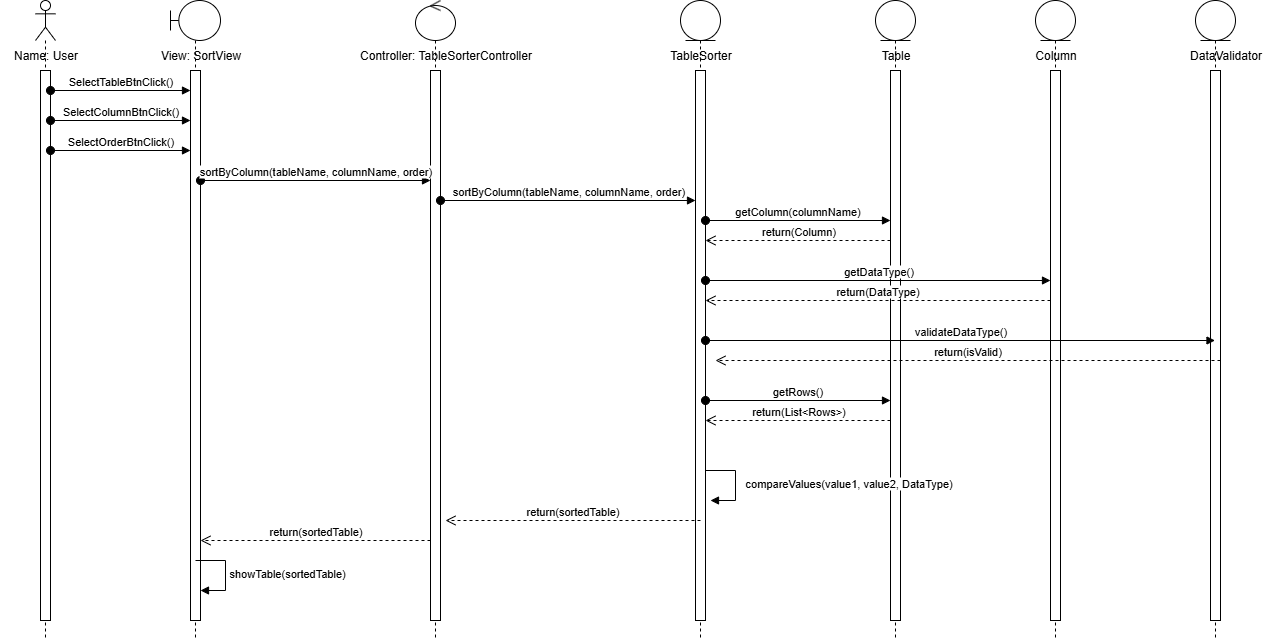

The diagram above was exported from draw.io. Its source (the exported page's mxGraphModel, read from the mxfile embedded in the PNG):
<mxGraphModel dx="1042" dy="604" grid="1" gridSize="10" guides="1" tooltips="1" connect="1" arrows="1" fold="1" page="1" pageScale="1" pageWidth="2000" pageHeight="1500" math="0" shadow="0">
  <root>
    <mxCell id="0" />
    <mxCell id="1" parent="0" />
    <mxCell id="cM5Y1vbqAov1lgVmWuJd-1" value="" style="shape=umlLifeline;perimeter=lifelinePerimeter;whiteSpace=wrap;html=1;container=1;dropTarget=0;collapsible=0;recursiveResize=0;outlineConnect=0;portConstraint=eastwest;newEdgeStyle={&quot;curved&quot;:0,&quot;rounded&quot;:0};participant=umlEntity;" vertex="1" parent="1">
      <mxGeometry x="765" y="80" width="40" height="640" as="geometry" />
    </mxCell>
    <mxCell id="cM5Y1vbqAov1lgVmWuJd-2" value="" style="html=1;points=[[0,0,0,0,5],[0,1,0,0,-5],[1,0,0,0,5],[1,1,0,0,-5]];perimeter=orthogonalPerimeter;outlineConnect=0;targetShapes=umlLifeline;portConstraint=eastwest;newEdgeStyle={&quot;curved&quot;:0,&quot;rounded&quot;:0};" vertex="1" parent="cM5Y1vbqAov1lgVmWuJd-1">
      <mxGeometry x="15" y="70" width="10" height="550" as="geometry" />
    </mxCell>
    <mxCell id="7rkQe6HMI5E_tHWgXjKl-2" value="" style="shape=umlLifeline;perimeter=lifelinePerimeter;whiteSpace=wrap;html=1;container=1;dropTarget=0;collapsible=0;recursiveResize=0;outlineConnect=0;portConstraint=eastwest;newEdgeStyle={&quot;curved&quot;:0,&quot;rounded&quot;:0};participant=umlActor;" parent="1" vertex="1">
      <mxGeometry x="120" y="80" width="20" height="640" as="geometry" />
    </mxCell>
    <mxCell id="7rkQe6HMI5E_tHWgXjKl-4" value="" style="html=1;points=[[0,0,0,0,5],[0,1,0,0,-5],[1,0,0,0,5],[1,1,0,0,-5]];perimeter=orthogonalPerimeter;outlineConnect=0;targetShapes=umlLifeline;portConstraint=eastwest;newEdgeStyle={&quot;curved&quot;:0,&quot;rounded&quot;:0};" parent="7rkQe6HMI5E_tHWgXjKl-2" vertex="1">
      <mxGeometry x="5" y="70" width="10" height="550" as="geometry" />
    </mxCell>
    <mxCell id="7rkQe6HMI5E_tHWgXjKl-3" value="Name: User" style="text;html=1;align=center;verticalAlign=middle;resizable=0;points=[];autosize=1;strokeColor=none;fillColor=none;" parent="1" vertex="1">
      <mxGeometry x="85" y="120" width="90" height="30" as="geometry" />
    </mxCell>
    <mxCell id="7rkQe6HMI5E_tHWgXjKl-5" value="SelectTableBtnClick()" style="html=1;verticalAlign=bottom;startArrow=oval;startFill=1;endArrow=block;startSize=8;curved=0;rounded=0;" parent="1" edge="1">
      <mxGeometry width="60" relative="1" as="geometry">
        <mxPoint x="135" y="170" as="sourcePoint" />
        <mxPoint x="275" y="170" as="targetPoint" />
      </mxGeometry>
    </mxCell>
    <mxCell id="7rkQe6HMI5E_tHWgXjKl-6" value="SelectColumnBtnClick()" style="html=1;verticalAlign=bottom;startArrow=oval;startFill=1;endArrow=block;startSize=8;curved=0;rounded=0;" parent="1" edge="1">
      <mxGeometry width="60" relative="1" as="geometry">
        <mxPoint x="135" y="200" as="sourcePoint" />
        <mxPoint x="275" y="200" as="targetPoint" />
      </mxGeometry>
    </mxCell>
    <mxCell id="7rkQe6HMI5E_tHWgXjKl-7" value="" style="shape=umlLifeline;perimeter=lifelinePerimeter;whiteSpace=wrap;html=1;container=1;dropTarget=0;collapsible=0;recursiveResize=0;outlineConnect=0;portConstraint=eastwest;newEdgeStyle={&quot;curved&quot;:0,&quot;rounded&quot;:0};participant=umlBoundary;" parent="1" vertex="1">
      <mxGeometry x="255" y="80" width="50" height="640" as="geometry" />
    </mxCell>
    <mxCell id="7rkQe6HMI5E_tHWgXjKl-8" value="" style="html=1;points=[[0,0,0,0,5],[0,1,0,0,-5],[1,0,0,0,5],[1,1,0,0,-5]];perimeter=orthogonalPerimeter;outlineConnect=0;targetShapes=umlLifeline;portConstraint=eastwest;newEdgeStyle={&quot;curved&quot;:0,&quot;rounded&quot;:0};" parent="7rkQe6HMI5E_tHWgXjKl-7" vertex="1">
      <mxGeometry x="20" y="70" width="10" height="550" as="geometry" />
    </mxCell>
    <mxCell id="7rkQe6HMI5E_tHWgXjKl-9" value="View: SortView" style="text;html=1;align=center;verticalAlign=middle;resizable=0;points=[];autosize=1;strokeColor=none;fillColor=none;" parent="1" vertex="1">
      <mxGeometry x="235" y="120" width="100" height="30" as="geometry" />
    </mxCell>
    <mxCell id="7rkQe6HMI5E_tHWgXjKl-10" value="SelectOrderBtnClick()" style="html=1;verticalAlign=bottom;startArrow=oval;startFill=1;endArrow=block;startSize=8;curved=0;rounded=0;" parent="1" edge="1">
      <mxGeometry width="60" relative="1" as="geometry">
        <mxPoint x="135" y="230" as="sourcePoint" />
        <mxPoint x="275" y="230" as="targetPoint" />
      </mxGeometry>
    </mxCell>
    <mxCell id="7rkQe6HMI5E_tHWgXjKl-11" value="" style="shape=umlLifeline;perimeter=lifelinePerimeter;whiteSpace=wrap;html=1;container=1;dropTarget=0;collapsible=0;recursiveResize=0;outlineConnect=0;portConstraint=eastwest;newEdgeStyle={&quot;curved&quot;:0,&quot;rounded&quot;:0};participant=umlControl;" parent="1" vertex="1">
      <mxGeometry x="500" y="80" width="40" height="640" as="geometry" />
    </mxCell>
    <mxCell id="7rkQe6HMI5E_tHWgXjKl-12" value="" style="html=1;points=[[0,0,0,0,5],[0,1,0,0,-5],[1,0,0,0,5],[1,1,0,0,-5]];perimeter=orthogonalPerimeter;outlineConnect=0;targetShapes=umlLifeline;portConstraint=eastwest;newEdgeStyle={&quot;curved&quot;:0,&quot;rounded&quot;:0};" parent="7rkQe6HMI5E_tHWgXjKl-11" vertex="1">
      <mxGeometry x="15" y="70" width="10" height="550" as="geometry" />
    </mxCell>
    <mxCell id="7rkQe6HMI5E_tHWgXjKl-13" value="Controller: TableSorterController" style="text;html=1;align=center;verticalAlign=middle;resizable=0;points=[];autosize=1;strokeColor=none;fillColor=none;" parent="1" vertex="1">
      <mxGeometry x="430" y="120" width="200" height="30" as="geometry" />
    </mxCell>
    <mxCell id="7rkQe6HMI5E_tHWgXjKl-14" value="sortByColumn(tableName, columnName, order)" style="html=1;verticalAlign=bottom;startArrow=oval;startFill=1;endArrow=block;startSize=8;curved=0;rounded=0;" parent="1" edge="1">
      <mxGeometry width="60" relative="1" as="geometry">
        <mxPoint x="285" y="260" as="sourcePoint" />
        <mxPoint x="515" y="260" as="targetPoint" />
      </mxGeometry>
    </mxCell>
    <mxCell id="7rkQe6HMI5E_tHWgXjKl-15" value="" style="shape=umlLifeline;perimeter=lifelinePerimeter;whiteSpace=wrap;html=1;container=1;dropTarget=0;collapsible=0;recursiveResize=0;outlineConnect=0;portConstraint=eastwest;newEdgeStyle={&quot;curved&quot;:0,&quot;rounded&quot;:0};participant=umlEntity;" parent="1" vertex="1">
      <mxGeometry x="960" y="80" width="40" height="640" as="geometry" />
    </mxCell>
    <mxCell id="7rkQe6HMI5E_tHWgXjKl-16" value="" style="html=1;points=[[0,0,0,0,5],[0,1,0,0,-5],[1,0,0,0,5],[1,1,0,0,-5]];perimeter=orthogonalPerimeter;outlineConnect=0;targetShapes=umlLifeline;portConstraint=eastwest;newEdgeStyle={&quot;curved&quot;:0,&quot;rounded&quot;:0};" parent="7rkQe6HMI5E_tHWgXjKl-15" vertex="1">
      <mxGeometry x="15" y="70" width="10" height="550" as="geometry" />
    </mxCell>
    <mxCell id="7rkQe6HMI5E_tHWgXjKl-17" value="TableSorter" style="text;html=1;align=center;verticalAlign=middle;resizable=0;points=[];autosize=1;strokeColor=none;fillColor=none;" parent="1" vertex="1">
      <mxGeometry x="745" y="120" width="80" height="30" as="geometry" />
    </mxCell>
    <mxCell id="7rkQe6HMI5E_tHWgXjKl-18" value="sortByColumn(tableName, columnName, order)" style="html=1;verticalAlign=bottom;startArrow=oval;startFill=1;endArrow=block;startSize=8;curved=0;rounded=0;" parent="1" edge="1">
      <mxGeometry width="60" relative="1" as="geometry">
        <mxPoint x="525" y="280" as="sourcePoint" />
        <mxPoint x="780" y="280" as="targetPoint" />
      </mxGeometry>
    </mxCell>
    <mxCell id="7rkQe6HMI5E_tHWgXjKl-21" value="Table" style="text;html=1;align=center;verticalAlign=middle;resizable=0;points=[];autosize=1;strokeColor=none;fillColor=none;" parent="1" vertex="1">
      <mxGeometry x="955" y="120" width="50" height="30" as="geometry" />
    </mxCell>
    <mxCell id="7rkQe6HMI5E_tHWgXjKl-22" value="getColumn(columnName)" style="html=1;verticalAlign=bottom;startArrow=oval;startFill=1;endArrow=block;startSize=8;curved=0;rounded=0;" parent="1" edge="1">
      <mxGeometry width="60" relative="1" as="geometry">
        <mxPoint x="790" y="300" as="sourcePoint" />
        <mxPoint x="974.9999999999998" y="300" as="targetPoint" />
      </mxGeometry>
    </mxCell>
    <mxCell id="7rkQe6HMI5E_tHWgXjKl-23" value="return(Column)" style="html=1;verticalAlign=bottom;endArrow=open;dashed=1;endSize=8;curved=0;rounded=0;" parent="1" edge="1">
      <mxGeometry relative="1" as="geometry">
        <mxPoint x="974.9999999999998" y="320" as="sourcePoint" />
        <mxPoint x="790" y="320" as="targetPoint" />
      </mxGeometry>
    </mxCell>
    <mxCell id="7rkQe6HMI5E_tHWgXjKl-24" value="" style="shape=umlLifeline;perimeter=lifelinePerimeter;whiteSpace=wrap;html=1;container=1;dropTarget=0;collapsible=0;recursiveResize=0;outlineConnect=0;portConstraint=eastwest;newEdgeStyle={&quot;curved&quot;:0,&quot;rounded&quot;:0};participant=umlEntity;" parent="1" vertex="1">
      <mxGeometry x="1120" y="80" width="40" height="640" as="geometry" />
    </mxCell>
    <mxCell id="7rkQe6HMI5E_tHWgXjKl-25" value="" style="html=1;points=[[0,0,0,0,5],[0,1,0,0,-5],[1,0,0,0,5],[1,1,0,0,-5]];perimeter=orthogonalPerimeter;outlineConnect=0;targetShapes=umlLifeline;portConstraint=eastwest;newEdgeStyle={&quot;curved&quot;:0,&quot;rounded&quot;:0};" parent="7rkQe6HMI5E_tHWgXjKl-24" vertex="1">
      <mxGeometry x="15" y="70" width="10" height="550" as="geometry" />
    </mxCell>
    <mxCell id="7rkQe6HMI5E_tHWgXjKl-27" value="Column" style="text;html=1;align=center;verticalAlign=middle;resizable=0;points=[];autosize=1;strokeColor=none;fillColor=none;" parent="1" vertex="1">
      <mxGeometry x="1110" y="120" width="60" height="30" as="geometry" />
    </mxCell>
    <mxCell id="7rkQe6HMI5E_tHWgXjKl-28" value="" style="shape=umlLifeline;perimeter=lifelinePerimeter;whiteSpace=wrap;html=1;container=1;dropTarget=0;collapsible=0;recursiveResize=0;outlineConnect=0;portConstraint=eastwest;newEdgeStyle={&quot;curved&quot;:0,&quot;rounded&quot;:0};participant=umlEntity;" parent="1" vertex="1">
      <mxGeometry x="1280" y="80" width="40" height="640" as="geometry" />
    </mxCell>
    <mxCell id="7rkQe6HMI5E_tHWgXjKl-29" value="" style="html=1;points=[[0,0,0,0,5],[0,1,0,0,-5],[1,0,0,0,5],[1,1,0,0,-5]];perimeter=orthogonalPerimeter;outlineConnect=0;targetShapes=umlLifeline;portConstraint=eastwest;newEdgeStyle={&quot;curved&quot;:0,&quot;rounded&quot;:0};" parent="7rkQe6HMI5E_tHWgXjKl-28" vertex="1">
      <mxGeometry x="15" y="70" width="10" height="550" as="geometry" />
    </mxCell>
    <mxCell id="7rkQe6HMI5E_tHWgXjKl-30" value="DataValidator" style="text;html=1;align=center;verticalAlign=middle;resizable=0;points=[];autosize=1;strokeColor=none;fillColor=none;" parent="1" vertex="1">
      <mxGeometry x="1260" y="120" width="100" height="30" as="geometry" />
    </mxCell>
    <mxCell id="jhIiHvQhhkKyWY4kOMCK-1" value="getDataType()" style="html=1;verticalAlign=bottom;startArrow=oval;startFill=1;endArrow=block;startSize=8;curved=0;rounded=0;" parent="1" edge="1">
      <mxGeometry width="60" relative="1" as="geometry">
        <mxPoint x="790" y="360" as="sourcePoint" />
        <mxPoint x="1134.9999999999998" y="360" as="targetPoint" />
      </mxGeometry>
    </mxCell>
    <mxCell id="jhIiHvQhhkKyWY4kOMCK-2" value="return(DataType)" style="html=1;verticalAlign=bottom;endArrow=open;dashed=1;endSize=8;curved=0;rounded=0;" parent="1" edge="1">
      <mxGeometry relative="1" as="geometry">
        <mxPoint x="1134.9999999999998" y="380" as="sourcePoint" />
        <mxPoint x="790" y="380" as="targetPoint" />
      </mxGeometry>
    </mxCell>
    <mxCell id="6DmDsTl4xBP0M7pKJ3Tr-2" value="validateDataType()" style="html=1;verticalAlign=bottom;startArrow=oval;startFill=1;endArrow=block;startSize=8;curved=0;rounded=0;" parent="1" edge="1">
      <mxGeometry width="60" relative="1" as="geometry">
        <mxPoint x="790" y="420" as="sourcePoint" />
        <mxPoint x="1299.5" y="420" as="targetPoint" />
      </mxGeometry>
    </mxCell>
    <mxCell id="6DmDsTl4xBP0M7pKJ3Tr-3" value="return(isValid)" style="html=1;verticalAlign=bottom;endArrow=open;dashed=1;endSize=8;curved=0;rounded=0;" parent="1" edge="1">
      <mxGeometry relative="1" as="geometry">
        <mxPoint x="1305" y="440" as="sourcePoint" />
        <mxPoint x="800" y="440" as="targetPoint" />
      </mxGeometry>
    </mxCell>
    <mxCell id="6DmDsTl4xBP0M7pKJ3Tr-4" value="getRows()" style="html=1;verticalAlign=bottom;startArrow=oval;startFill=1;endArrow=block;startSize=8;curved=0;rounded=0;" parent="1" edge="1">
      <mxGeometry width="60" relative="1" as="geometry">
        <mxPoint x="790" y="480" as="sourcePoint" />
        <mxPoint x="974.9999999999998" y="480" as="targetPoint" />
      </mxGeometry>
    </mxCell>
    <mxCell id="6DmDsTl4xBP0M7pKJ3Tr-5" value="return(List&amp;lt;Rows&amp;gt;)" style="html=1;verticalAlign=bottom;endArrow=open;dashed=1;endSize=8;curved=0;rounded=0;" parent="1" edge="1">
      <mxGeometry relative="1" as="geometry">
        <mxPoint x="974.9999999999998" y="500" as="sourcePoint" />
        <mxPoint x="790" y="500" as="targetPoint" />
      </mxGeometry>
    </mxCell>
    <mxCell id="ZmwQ89i2ivxEpLPlPAlK-2" value="&amp;nbsp; compareValues(value1, value2, DataType)" style="html=1;align=left;spacingLeft=2;endArrow=block;rounded=0;edgeStyle=orthogonalEdgeStyle;curved=0;rounded=0;" parent="1" edge="1">
      <mxGeometry relative="1" as="geometry">
        <mxPoint x="790" y="550" as="sourcePoint" />
        <Array as="points">
          <mxPoint x="820" y="580" />
        </Array>
        <mxPoint x="795" y="580" as="targetPoint" />
      </mxGeometry>
    </mxCell>
    <mxCell id="ApYsslFzBZH7yKaqOu24-2" value="return(sortedTable)" style="html=1;verticalAlign=bottom;endArrow=open;dashed=1;endSize=8;curved=0;rounded=0;" parent="1" edge="1">
      <mxGeometry relative="1" as="geometry">
        <mxPoint x="785" y="600" as="sourcePoint" />
        <mxPoint x="530" y="600" as="targetPoint" />
        <Array as="points">
          <mxPoint x="715" y="600" />
        </Array>
      </mxGeometry>
    </mxCell>
    <mxCell id="ApYsslFzBZH7yKaqOu24-3" value="return(sortedTable)" style="html=1;verticalAlign=bottom;endArrow=open;dashed=1;endSize=8;curved=0;rounded=0;" parent="1" source="7rkQe6HMI5E_tHWgXjKl-12" edge="1">
      <mxGeometry relative="1" as="geometry">
        <mxPoint x="540" y="620" as="sourcePoint" />
        <mxPoint x="285" y="620" as="targetPoint" />
        <Array as="points">
          <mxPoint x="470" y="620" />
        </Array>
      </mxGeometry>
    </mxCell>
    <mxCell id="ApYsslFzBZH7yKaqOu24-4" value="showTable(sortedTable)" style="html=1;align=left;spacingLeft=2;endArrow=block;rounded=0;edgeStyle=orthogonalEdgeStyle;curved=0;rounded=0;" parent="1" edge="1">
      <mxGeometry relative="1" as="geometry">
        <mxPoint x="280" y="640" as="sourcePoint" />
        <Array as="points">
          <mxPoint x="310" y="670" />
        </Array>
        <mxPoint x="285" y="670" as="targetPoint" />
      </mxGeometry>
    </mxCell>
  </root>
</mxGraphModel>